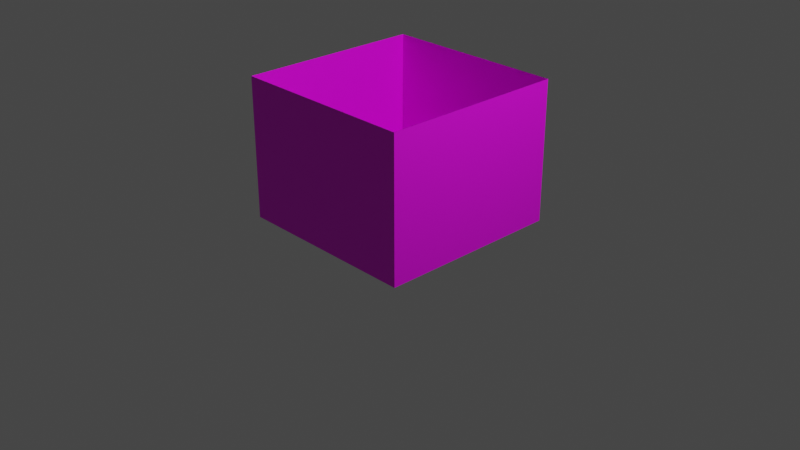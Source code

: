 # Source: carton.blend  (saved by Blender 2.93.20; exported with 4.5.12 LTS)
import bpy
from mathutils import Matrix  # noqa: F401  (used for matrix-valued properties, if any)

bpy.ops.wm.read_factory_settings(use_empty=True)
scene = bpy.context.scene
scene.name = 'Scene'

# ---- collections
col_collection = bpy.data.collections.new('Collection'); scene.collection.children.link(col_collection)

# ---- images (referenced by path relative to the original .blend; pixels are not part of the script)
import os
ASSET_DIR = os.environ.get("B2B_ASSET_DIR", "")  # directory of the original .blend (textures are referenced by path, not embedded)
HERE = os.path.dirname(os.path.abspath(__file__))  # packed textures are extracted next to this script under _unpacked/

def load_image(name, relpath, width, height, colorspace="sRGB"):
    """Load a texture the original file referenced (path relative to the .blend, or extracted next to this script)."""
    p = next((c for c in (os.path.join(HERE, relpath), os.path.join(ASSET_DIR, relpath)) if relpath and os.path.exists(c)), "")
    if p:
        img = bpy.data.images.load(p, check_existing=True)
        img.name = name
    else:  # same state as the original file: an image datablock whose file is absent (Cycles renders it pink)
        img = bpy.data.images.new(name, width, height)
        img.source = "FILE"
        img.filepath = "//" + (relpath or name)
    img.colorspace_settings.name = colorspace
    return img
img_texturescom_paper_cardboard_1k_albedo_tif = load_image('TexturesCom_Paper_Cardboard_1K_albedo.tif', 'TexturesCom_Paper_Cardboard_1K_albedo.tif', 1024, 1024, 'sRGB')
img_texturescom_paper_cardboard_1k_normal_tif = load_image('TexturesCom_Paper_Cardboard_1K_normal.tif', 'TexturesCom_Paper_Cardboard_1K_normal.tif', 1024, 1024, 'sRGB')

# ---- materials (node trees are filled in below, after node groups)
mat_material_001 = bpy.data.materials.new('Material.001')
mat_material_001.use_transparent_shadow = False

# ---- material node trees
mat_material_001.use_nodes = True; mat_material_001.node_tree.nodes.clear()
_N = mat_material_001.node_tree.nodes; _L = mat_material_001.node_tree.links
n0 = _N.new('ShaderNodeBsdfPrincipled'); n0.name = 'Principled BSDF'; n0.location = (10, 300)
n0.distribution = 'GGX'
n0.subsurface_method = 'BURLEY'
n0.inputs[3].default_value = 1.45
n0.inputs[27].default_value = (0.0, 0.0, 0.0, 1.0)
n0.inputs[28].default_value = 1.0
n1 = _N.new('ShaderNodeOutputMaterial'); n1.name = 'Material Output'; n1.location = (300, 300)
n2 = _N.new('ShaderNodeTexImage'); n2.name = 'Image Texture'; n2.location = (-280, 280)
n2.image = img_texturescom_paper_cardboard_1k_albedo_tif
n2.interpolation = 'Smart'
n3 = _N.new('ShaderNodeNormalMap'); n3.name = '法线贴图'; n3.location = (-190, -120)
n4 = _N.new('ShaderNodeTexImage'); n4.name = '图像纹理'; n4.location = (-480, -160)
n4.image = img_texturescom_paper_cardboard_1k_normal_tif
_L.new(n0.outputs[0], n1.inputs[0])
_L.new(n2.outputs[0], n0.inputs[0])
_L.new(n4.outputs[0], n3.inputs[1])
_L.new(n3.outputs[0], n0.inputs[5])
n1.is_active_output = True

# ---- world
world_world = bpy.data.worlds.new('World'); scene.world = world_world
world_world.use_nodes = True; world_world.node_tree.nodes.clear()
_N = world_world.node_tree.nodes; _L = world_world.node_tree.links
n0 = _N.new('ShaderNodeOutputWorld'); n0.name = 'World Output'; n0.location = (300, 300)
n1 = _N.new('ShaderNodeBackground'); n1.name = 'Background'; n1.location = (10, 300)
n1.inputs[0].default_value = (0.05088, 0.05088, 0.05088, 1.0)
_L.new(n1.outputs[0], n0.inputs[0])
n0.is_active_output = True
world_world.color = (0.05088, 0.05088, 0.05088)
world_world.use_sun_shadow = False
world_world.sun_shadow_jitter_overblur = 0.0

# ---- cameras
cam_camera = bpy.data.cameras.new('Camera')
cam_camera.clip_end = 100.0
cam_camera.ortho_scale = 7.314

# ---- lights
light_light = bpy.data.lights.new('Light', 'POINT')
light_light.transmission_factor = 0.0
light_light.energy = 1000.0
light_light.shadow_soft_size = 0.1
light_light.shadow_maximum_resolution = 0.006
light_light.use_absolute_resolution = True

# ---- meshes
me_plane = bpy.data.meshes.new('Plane')
me_plane.from_pydata([(-1.0, -1.0, 0.0008961), (1.0, -1.0, 0.0008961), (-1.0, 1.0, 0.0008961), (1.0, 1.0, 0.0008961)], [], [(0, 1, 3, 2)])
me_plane.polygons.foreach_set('use_smooth', [True] * 1)
_uv = me_plane.uv_layers.new(name='UVMap')
_uv.uv.foreach_set('vector', [0.0, 0.0, 1.0, 0.0, 1.0, 1.0, 0.0, 1.0])
me_plane.materials.append(mat_material_001)
me_plane.use_remesh_fix_poles = True
me_plane.use_remesh_preserve_attributes = False
me_plane.update()
me_cube = bpy.data.meshes.new('Cube')
me_cube.from_pydata([(-1.0, -1.0, -1.0), (-1.0, -1.0, 1.0), (-1.0, 1.0, -1.0), (-1.0, 1.0, 1.0), (1.0, -1.0, -1.0), (1.0, -1.0, 1.0), (1.0, 1.0, -1.0), (1.0, 1.0, 1.0)], [], [(0, 1, 3, 2), (2, 3, 7, 6), (6, 7, 5, 4), (4, 5, 1, 0), (2, 6, 4, 0), (7, 3, 1, 5)])
_uv = me_cube.uv_layers.new(name='UVMap')
_uv.uv.foreach_set('vector', [0.0, 0.0, 1.0, 0.0, 1.0, 1.0, 0.0, 1.0, 0.0, 0.0, 1.0, 0.0, 1.0, 1.0, 0.0, 1.0, 0.0, 0.0, 1.0, 0.0, 1.0, 1.0, 0.0, 1.0, 0.0, 0.0, 1.0, 0.0, 1.0, 1.0, 0.0, 1.0, 0.0, 0.0, 1.0, 0.0, 1.0, 1.0, 0.0, 1.0, 0.0, 0.0, 1.0, 0.0, 1.0, 1.0, 0.0, 1.0])
me_cube.materials.append(mat_material_001)
me_cube.use_remesh_fix_poles = True
me_cube.use_remesh_preserve_attributes = False
me_cube.update()

# ---- objects
ob_plane = bpy.data.objects.new('Plane', me_plane)
ob_cube = bpy.data.objects.new('Cube', me_cube)
ob_cube_001 = bpy.data.objects.new('Cube.001', me_cube)
ob_cube_002 = bpy.data.objects.new('Cube.002', me_cube)
ob_cube_003 = bpy.data.objects.new('Cube.003', me_cube)
ob_light = bpy.data.objects.new('Light', light_light)
ob_camera = bpy.data.objects.new('Camera', cam_camera)

# ---- transforms, parenting, visibility, modifiers, constraints
ob_plane.location = (0.0, 0.0, 0.0)
_m = ob_plane.modifiers.new('Subdivision', 'SUBSURF')
_m.uv_smooth = 'SMOOTH_ALL'
_m.subdivision_type = 'SIMPLE'
_m.levels = 8
_m.render_levels = 7
_m.use_custom_normals = True
_m = ob_plane.modifiers.new('Displace', 'DISPLACE')
_m.strength = 0.003
ob_cube.location = (1.0, 0.0, 0.75)
ob_cube.scale = (0.001, 1.0, 0.75)
ob_cube_001.location = (-1.0, 0.0, 0.75)
ob_cube_001.scale = (0.001, 1.0, 0.75)
ob_cube_002.location = (0.0, 1.0, 0.75)
ob_cube_002.scale = (1.0, 0.001, 0.75)
ob_cube_003.location = (0.0, -1.0, 0.75)
ob_cube_003.scale = (1.0, 0.001, 0.75)
ob_light.location = (4.076, 1.005, 5.904)
ob_light.rotation_euler = (0.6503, 0.05522, 1.866)
ob_light.lock_rotations_4d = False
ob_light.empty_display_type = 'ARROWS'
ob_light.color = (0.0, 0.0, 0.0, 0.0)
ob_light.lineart.crease_threshold = 0.0
ob_camera.location = (7.359, -6.926, 4.958)
ob_camera.rotation_euler = (1.109, 0.0, 0.8149)
ob_camera.lock_rotations_4d = False
ob_camera.empty_display_type = 'ARROWS'
ob_camera.color = (0.0, 0.0, 0.0, 0.0)
ob_camera.display_type = 'WIRE'
ob_camera.lineart.crease_threshold = 0.0

# ---- collection membership
scene.collection.objects.link(ob_plane)
scene.collection.objects.link(ob_cube)
scene.collection.objects.link(ob_cube_001)
scene.collection.objects.link(ob_cube_002)
scene.collection.objects.link(ob_cube_003)
col_collection.objects.link(ob_light)
col_collection.objects.link(ob_camera)

# ---- scene / render settings (as saved in the file)
scene.camera = ob_camera
scene.frame_start = 1; scene.frame_end = 250; scene.frame_set(1)
scene.render.engine = 'BLENDER_EEVEE_NEXT'
scene.cycles.use_denoising = False
scene.cycles.samples = 128
scene.cycles.sampling_pattern = 'TABULATED_SOBOL'
scene.cycles.use_adaptive_sampling = False
scene.cycles.use_light_tree = False
scene.view_settings.view_transform = 'Filmic'
bpy.context.view_layer.update()
